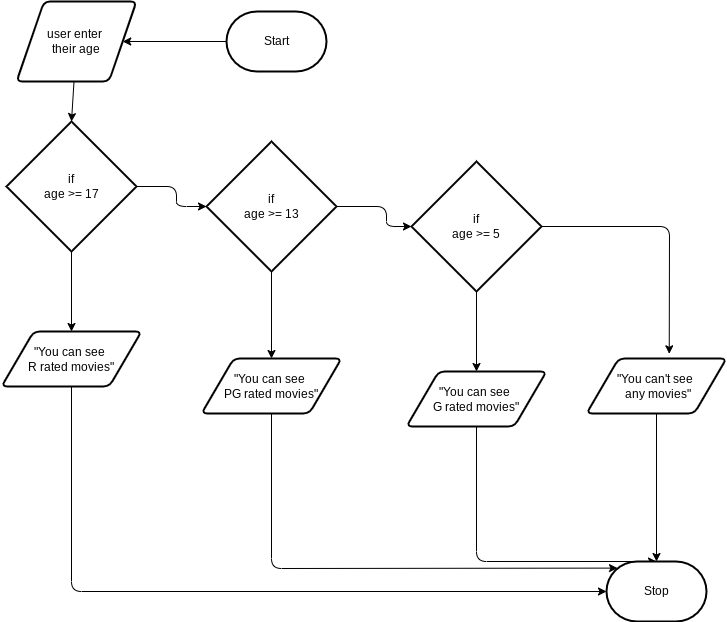

The diagram above was exported from draw.io. Its source (the exported page's mxGraphModel, read from the mxfile embedded in the PNG):
<mxGraphModel dx="1074" dy="789" grid="1" gridSize="10" guides="1" tooltips="1" connect="1" arrows="1" fold="1" page="1" pageScale="1" pageWidth="827" pageHeight="1169" math="0" shadow="0">
  <root>
    <mxCell id="0" />
    <mxCell id="1" parent="0" />
    <mxCell id="4" style="edgeStyle=none;html=1;" edge="1" parent="1" source="2" target="3">
      <mxGeometry relative="1" as="geometry" />
    </mxCell>
    <mxCell id="2" value="Start" style="strokeWidth=2;html=1;shape=mxgraph.flowchart.terminator;whiteSpace=wrap;" vertex="1" parent="1">
      <mxGeometry x="260" y="210" width="100" height="60" as="geometry" />
    </mxCell>
    <mxCell id="39" style="edgeStyle=none;html=1;entryX=0.5;entryY=0;entryDx=0;entryDy=0;entryPerimeter=0;" edge="1" parent="1" source="3" target="5">
      <mxGeometry relative="1" as="geometry" />
    </mxCell>
    <mxCell id="3" value="user enter &lt;br&gt;their age" style="shape=parallelogram;html=1;strokeWidth=2;perimeter=parallelogramPerimeter;whiteSpace=wrap;rounded=1;arcSize=12;size=0.23;" vertex="1" parent="1">
      <mxGeometry x="50" y="200" width="120" height="80" as="geometry" />
    </mxCell>
    <mxCell id="17" style="edgeStyle=none;html=1;exitX=1;exitY=0.5;exitDx=0;exitDy=0;exitPerimeter=0;entryX=0;entryY=0.5;entryDx=0;entryDy=0;entryPerimeter=0;" edge="1" parent="1" source="5" target="7">
      <mxGeometry relative="1" as="geometry">
        <mxPoint x="200" y="385" as="targetPoint" />
        <Array as="points">
          <mxPoint x="210" y="385" />
          <mxPoint x="210" y="405" />
        </Array>
      </mxGeometry>
    </mxCell>
    <mxCell id="25" style="edgeStyle=none;html=1;" edge="1" parent="1" source="5" target="11">
      <mxGeometry relative="1" as="geometry" />
    </mxCell>
    <mxCell id="5" value="if&lt;br&gt;age &amp;gt;= 17" style="strokeWidth=2;html=1;shape=mxgraph.flowchart.decision;whiteSpace=wrap;" vertex="1" parent="1">
      <mxGeometry x="40" y="320" width="130" height="130" as="geometry" />
    </mxCell>
    <mxCell id="18" style="edgeStyle=none;html=1;exitX=1;exitY=0.5;exitDx=0;exitDy=0;exitPerimeter=0;entryX=0;entryY=0.5;entryDx=0;entryDy=0;entryPerimeter=0;" edge="1" parent="1" source="7" target="8">
      <mxGeometry relative="1" as="geometry">
        <Array as="points">
          <mxPoint x="420" y="405" />
          <mxPoint x="420" y="425" />
        </Array>
      </mxGeometry>
    </mxCell>
    <mxCell id="23" style="edgeStyle=none;html=1;" edge="1" parent="1" source="7" target="12">
      <mxGeometry relative="1" as="geometry" />
    </mxCell>
    <mxCell id="7" value="if&lt;br&gt;age &amp;gt;= 13" style="strokeWidth=2;html=1;shape=mxgraph.flowchart.decision;whiteSpace=wrap;" vertex="1" parent="1">
      <mxGeometry x="240" y="340" width="130" height="130" as="geometry" />
    </mxCell>
    <mxCell id="21" style="edgeStyle=none;html=1;entryX=0.591;entryY=-0.085;entryDx=0;entryDy=0;entryPerimeter=0;" edge="1" parent="1" source="8" target="14">
      <mxGeometry relative="1" as="geometry">
        <mxPoint x="730" y="270" as="targetPoint" />
        <Array as="points">
          <mxPoint x="703" y="425" />
        </Array>
      </mxGeometry>
    </mxCell>
    <mxCell id="26" style="edgeStyle=none;html=1;" edge="1" parent="1" source="8" target="13">
      <mxGeometry relative="1" as="geometry" />
    </mxCell>
    <mxCell id="8" value="if&lt;br&gt;age &amp;gt;= 5" style="strokeWidth=2;html=1;shape=mxgraph.flowchart.decision;whiteSpace=wrap;" vertex="1" parent="1">
      <mxGeometry x="445" y="360" width="130" height="130" as="geometry" />
    </mxCell>
    <mxCell id="38" style="edgeStyle=none;html=1;entryX=0;entryY=0.5;entryDx=0;entryDy=0;entryPerimeter=0;" edge="1" parent="1" source="11" target="27">
      <mxGeometry relative="1" as="geometry">
        <Array as="points">
          <mxPoint x="105" y="790" />
        </Array>
      </mxGeometry>
    </mxCell>
    <mxCell id="11" value="&quot;You can see &lt;br&gt;R rated movies&quot;" style="shape=parallelogram;html=1;strokeWidth=2;perimeter=parallelogramPerimeter;whiteSpace=wrap;rounded=1;arcSize=12;size=0.23;" vertex="1" parent="1">
      <mxGeometry x="35" y="530" width="140" height="55" as="geometry" />
    </mxCell>
    <mxCell id="37" style="edgeStyle=none;html=1;entryX=0.11;entryY=0.11;entryDx=0;entryDy=0;entryPerimeter=0;" edge="1" parent="1" source="12" target="27">
      <mxGeometry relative="1" as="geometry">
        <Array as="points">
          <mxPoint x="305" y="767" />
        </Array>
      </mxGeometry>
    </mxCell>
    <mxCell id="12" value="&quot;You can see &lt;br&gt;PG rated movies&quot;" style="shape=parallelogram;html=1;strokeWidth=2;perimeter=parallelogramPerimeter;whiteSpace=wrap;rounded=1;arcSize=12;size=0.23;" vertex="1" parent="1">
      <mxGeometry x="235" y="557" width="140" height="55" as="geometry" />
    </mxCell>
    <mxCell id="36" style="edgeStyle=none;html=1;entryX=0.5;entryY=0;entryDx=0;entryDy=0;entryPerimeter=0;" edge="1" parent="1" source="13" target="27">
      <mxGeometry relative="1" as="geometry">
        <Array as="points">
          <mxPoint x="510" y="760" />
        </Array>
      </mxGeometry>
    </mxCell>
    <mxCell id="13" value="&quot;You can see &lt;br&gt;G rated movies&quot;" style="shape=parallelogram;html=1;strokeWidth=2;perimeter=parallelogramPerimeter;whiteSpace=wrap;rounded=1;arcSize=12;size=0.23;" vertex="1" parent="1">
      <mxGeometry x="440" y="570" width="140" height="55" as="geometry" />
    </mxCell>
    <mxCell id="40" style="edgeStyle=none;html=1;" edge="1" parent="1" source="14" target="27">
      <mxGeometry relative="1" as="geometry" />
    </mxCell>
    <mxCell id="14" value="&quot;You can't see &lt;br&gt;&amp;nbsp;any movies&quot;" style="shape=parallelogram;html=1;strokeWidth=2;perimeter=parallelogramPerimeter;whiteSpace=wrap;rounded=1;arcSize=12;size=0.23;" vertex="1" parent="1">
      <mxGeometry x="620" y="557" width="140" height="55" as="geometry" />
    </mxCell>
    <mxCell id="27" value="Stop" style="strokeWidth=2;html=1;shape=mxgraph.flowchart.terminator;whiteSpace=wrap;" vertex="1" parent="1">
      <mxGeometry x="640" y="760" width="100" height="60" as="geometry" />
    </mxCell>
  </root>
</mxGraphModel>